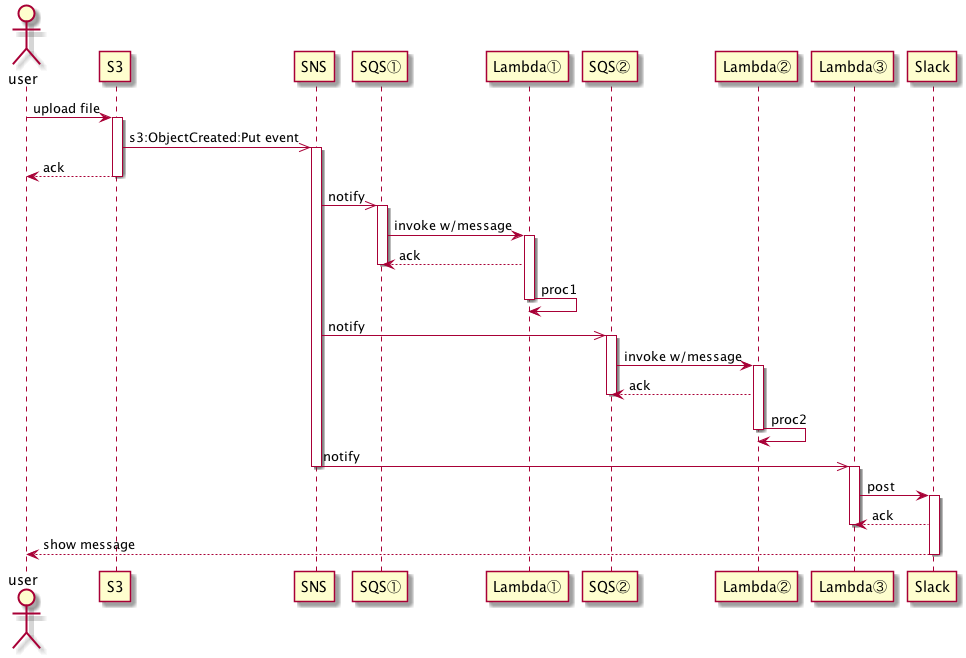

The diagram above was rendered by PlantUML. Its source (embedded in the PNG):
@startuml

actor user

participant "S3" as s3
participant "SNS" as sns
participant "SQS?" as sqs1
participant "Lambda?" as lambda1
participant "SQS?" as sqs2
participant "Lambda?" as lambda2
participant "Lambda?" as lambda3
participant "Slack" as slack

user -> s3 : upload file
activate s3
s3 ->> sns : s3:ObjectCreated:Put event
activate sns
s3 --> user : ack
deactivate s3

sns ->> sqs1 : notify
activate sqs1
sqs1 -> lambda1 : invoke w/message
activate lambda1
lambda1 --> sqs1 : ack
deactivate sqs1
lambda1 -> lambda1 : proc1
deactivate lambda1

sns ->> sqs2 : notify
activate sqs2
sqs2 -> lambda2 : invoke w/message
activate lambda2
lambda2 --> sqs2 : ack
deactivate sqs2

lambda2 -> lambda2 : proc2
deactivate lambda2

sns ->> lambda3 : notify
deactivate sns
activate lambda3
lambda3 -> slack : post
activate slack
slack --> lambda3 : ack
deactivate lambda3
slack --> user : show message
deactivate slack

@enduml